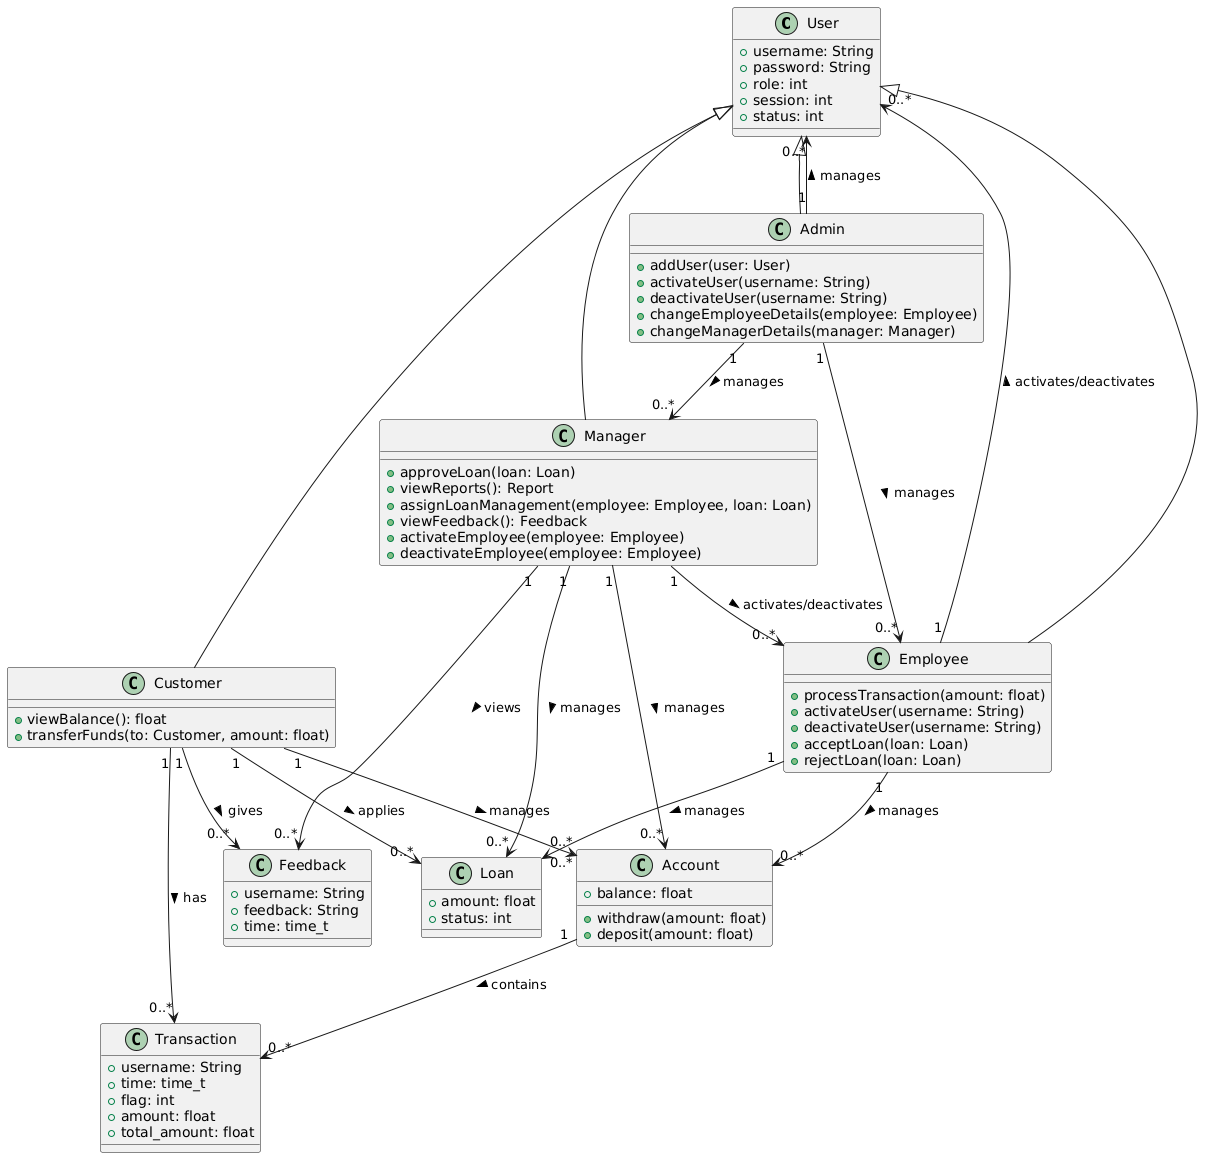

The diagram above was rendered by PlantUML. Its source (embedded in the PNG):
@startuml
class User {
    +username: String
    +password: String
    +role: int
    +session: int
    +status: int
}

class Customer {
    +viewBalance(): float
    +transferFunds(to: Customer, amount: float)
}

class Employee {
    +processTransaction(amount: float)
    +activateUser(username: String)
    +deactivateUser(username: String)
    +acceptLoan(loan: Loan)
    +rejectLoan(loan: Loan)
}

class Manager {
    +approveLoan(loan: Loan)
    +viewReports(): Report
    +assignLoanManagement(employee: Employee, loan: Loan)
    +viewFeedback(): Feedback
    +activateEmployee(employee: Employee)
    +deactivateEmployee(employee: Employee)
}

class Admin {
    +addUser(user: User)
    +activateUser(username: String)
    +deactivateUser(username: String)
    +changeEmployeeDetails(employee: Employee)
    +changeManagerDetails(manager: Manager)
}

class Account {
    +balance: float
    +withdraw(amount: float)
    +deposit(amount: float)
}

class Loan {
    +amount: float
    +status: int
}

class Feedback {
    +username: String
    +feedback: String
    +time: time_t
}

class Transaction {
    +username: String
    +time: time_t
    +flag: int
    +amount: float
    +total_amount: float
}

User <|-- Customer
User <|-- Employee
User <|-- Manager
User <|-- Admin

Customer "1" --> "0..*" Account : manages >
Employee "1" --> "0..*" Account : manages >
Manager "1" --> "0..*" Account : manages >
Customer "1" --> "0..*" Loan : applies >
Customer "1" --> "0..*" Transaction : has >
Customer "1" --> "0..*" Feedback : gives >
Account "1" --> "0..*" Transaction : contains >
Admin "1" --> "0..*" User : manages >
Admin "1" --> "0..*" Employee : manages >
Admin "1" --> "0..*" Manager : manages >
Manager "1" --> "0..*" Loan : manages >
Manager "1" --> "0..*" Feedback : views >
Manager "1" --> "0..*" Employee : activates/deactivates >
Employee "1" --> "0..*" Loan : manages >
Employee "1" --> "0..*" User : activates/deactivates >
@enduml